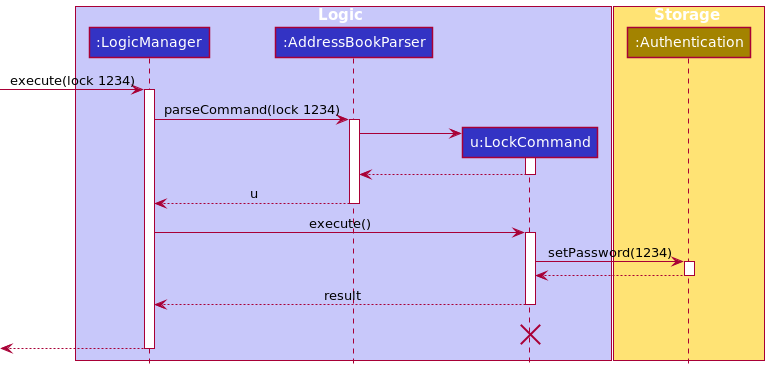

The diagram above was rendered by PlantUML. Its source (embedded in the PNG):
@startuml
!include style.puml

box Logic LOGIC_COLOR_T1
participant ":LogicManager" as LogicManager LOGIC_COLOR
participant ":AddressBookParser" as AddressBookParser LOGIC_COLOR
participant "u:LockCommand" as LockCommand LOGIC_COLOR
end box

box Storage STORAGE_COLOR_T1
participant ":Authentication" as Authentication STORAGE_COLOR
end box
[-> LogicManager : execute(lock 1234)
activate LogicManager

LogicManager -> AddressBookParser : parseCommand(lock 1234)
activate AddressBookParser

create LockCommand
AddressBookParser -> LockCommand
activate LockCommand

LockCommand --> AddressBookParser
deactivate LockCommand

AddressBookParser --> LogicManager : u
deactivate AddressBookParser

LogicManager -> LockCommand : execute()
activate LockCommand

LockCommand -> Authentication : setPassword(1234)
activate Authentication

Authentication --> LockCommand
deactivate Authentication

LockCommand --> LogicManager : result
deactivate LockCommand
LockCommand -[hidden]-> LogicManager : result
destroy LockCommand

[<--LogicManager
deactivate LogicManager
@enduml